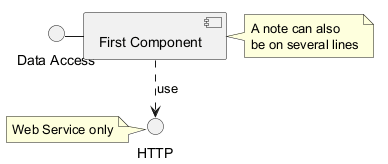

The diagram above was rendered by PlantUML. Its source (embedded in the PNG):
@startuml
interface "Data Access" as DA
DA - [First Component]
[First Component] ..> HTTP : use
note left of HTTP : Web Service only
note right of [First Component]
  A note can also
  be on several lines
end note
@enduml